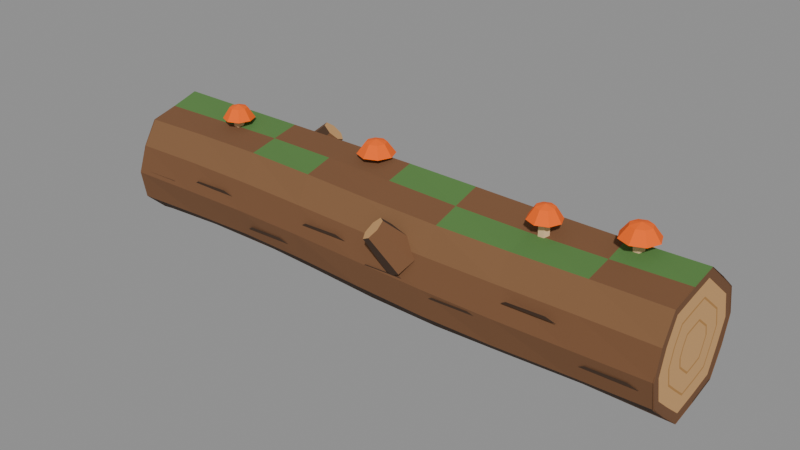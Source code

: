 # Source: trail_logs.blend  (saved by Blender 5.1.30; exported with 4.5.12 LTS)
import bpy
from mathutils import Matrix  # noqa: F401  (used for matrix-valued properties, if any)

bpy.ops.wm.read_factory_settings(use_empty=True)
scene = bpy.context.scene
scene.name = 'log_two_lane'

# ---- materials (node trees are filled in below, after node groups)
mat_woodbark = bpy.data.materials.new('woodBark')
mat_woodbark.diffuse_color = (0.1812, 0.08022, 0.0331, 1.0)
mat_woodbarkdark = bpy.data.materials.new('woodBarkDark')
mat_woodbarkdark.diffuse_color = (0.06663, 0.0331, 0.016, 1.0)
mat_woodbarkwarm = bpy.data.materials.new('woodBarkWarm')
mat_woodbarkwarm.diffuse_color = (0.2159, 0.1046, 0.04374, 1.0)
mat_woodinner = bpy.data.materials.new('woodInner')
mat_woodinner.diffuse_color = (0.6514, 0.3663, 0.147, 1.0)
mat_wood = bpy.data.materials.new('wood')
mat_wood.diffuse_color = (0.4851, 0.2384, 0.06848, 1.0)
mat_leafsgreen = bpy.data.materials.new('leafsGreen')
mat_leafsgreen.diffuse_color = (0.0865, 0.2051, 0.04971, 1.0)
mat_colortan = bpy.data.materials.new('colorTan')
mat_colortan.diffuse_color = (0.7991, 0.5457, 0.3005, 1.0)
mat_colorred = bpy.data.materials.new('colorRed')
mat_colorred.diffuse_color = (0.9911, 0.1329, 0.0003035, 1.0)

# ---- material node trees
mat_woodbark.use_nodes = True; mat_woodbark.node_tree.nodes.clear()
_N = mat_woodbark.node_tree.nodes; _L = mat_woodbark.node_tree.links
n0 = _N.new('ShaderNodeBsdfPrincipled'); n0.name = 'Principled BSDF'; n0.location = (-200, 100)
n0.inputs[0].default_value = (0.1812, 0.08022, 0.0331, 1.0)
n0.inputs[2].default_value = 0.95
n1 = _N.new('ShaderNodeOutputMaterial'); n1.name = 'Material Output'; n1.location = (200, 100)
_L.new(n0.outputs[0], n1.inputs[0])
n1.is_active_output = True
mat_woodbarkdark.use_nodes = True; mat_woodbarkdark.node_tree.nodes.clear()
_N = mat_woodbarkdark.node_tree.nodes; _L = mat_woodbarkdark.node_tree.links
n0 = _N.new('ShaderNodeBsdfPrincipled'); n0.name = 'Principled BSDF'; n0.location = (-200, 100)
n0.inputs[0].default_value = (0.06663, 0.0331, 0.016, 1.0)
n0.inputs[2].default_value = 0.95
n1 = _N.new('ShaderNodeOutputMaterial'); n1.name = 'Material Output'; n1.location = (200, 100)
_L.new(n0.outputs[0], n1.inputs[0])
n1.is_active_output = True
mat_woodbarkwarm.use_nodes = True; mat_woodbarkwarm.node_tree.nodes.clear()
_N = mat_woodbarkwarm.node_tree.nodes; _L = mat_woodbarkwarm.node_tree.links
n0 = _N.new('ShaderNodeBsdfPrincipled'); n0.name = 'Principled BSDF'; n0.location = (-200, 100)
n0.inputs[0].default_value = (0.2159, 0.1046, 0.04374, 1.0)
n0.inputs[2].default_value = 0.95
n1 = _N.new('ShaderNodeOutputMaterial'); n1.name = 'Material Output'; n1.location = (200, 100)
_L.new(n0.outputs[0], n1.inputs[0])
n1.is_active_output = True
mat_woodinner.use_nodes = True; mat_woodinner.node_tree.nodes.clear()
_N = mat_woodinner.node_tree.nodes; _L = mat_woodinner.node_tree.links
n0 = _N.new('ShaderNodeBsdfPrincipled'); n0.name = 'Principled BSDF'; n0.location = (-200, 100)
n0.inputs[0].default_value = (0.6514, 0.3663, 0.147, 1.0)
n0.inputs[2].default_value = 0.95
n1 = _N.new('ShaderNodeOutputMaterial'); n1.name = 'Material Output'; n1.location = (200, 100)
_L.new(n0.outputs[0], n1.inputs[0])
n1.is_active_output = True
mat_wood.use_nodes = True; mat_wood.node_tree.nodes.clear()
_N = mat_wood.node_tree.nodes; _L = mat_wood.node_tree.links
n0 = _N.new('ShaderNodeBsdfPrincipled'); n0.name = 'Principled BSDF'; n0.location = (-200, 100)
n0.inputs[0].default_value = (0.4851, 0.2384, 0.06848, 1.0)
n0.inputs[2].default_value = 0.95
n1 = _N.new('ShaderNodeOutputMaterial'); n1.name = 'Material Output'; n1.location = (200, 100)
_L.new(n0.outputs[0], n1.inputs[0])
n1.is_active_output = True
mat_leafsgreen.use_nodes = True; mat_leafsgreen.node_tree.nodes.clear()
_N = mat_leafsgreen.node_tree.nodes; _L = mat_leafsgreen.node_tree.links
n0 = _N.new('ShaderNodeBsdfPrincipled'); n0.name = 'Principled BSDF'; n0.location = (-200, 100)
n0.inputs[0].default_value = (0.0865, 0.2051, 0.04971, 1.0)
n0.inputs[2].default_value = 0.95
n1 = _N.new('ShaderNodeOutputMaterial'); n1.name = 'Material Output'; n1.location = (200, 100)
_L.new(n0.outputs[0], n1.inputs[0])
n1.is_active_output = True
mat_colortan.use_nodes = True; mat_colortan.node_tree.nodes.clear()
_N = mat_colortan.node_tree.nodes; _L = mat_colortan.node_tree.links
n0 = _N.new('ShaderNodeBsdfPrincipled'); n0.name = 'Principled BSDF'; n0.location = (-200, 100)
n0.inputs[0].default_value = (0.7991, 0.5457, 0.3005, 1.0)
n0.inputs[2].default_value = 0.95
n1 = _N.new('ShaderNodeOutputMaterial'); n1.name = 'Material Output'; n1.location = (200, 100)
_L.new(n0.outputs[0], n1.inputs[0])
n1.is_active_output = True
mat_colorred.use_nodes = True; mat_colorred.node_tree.nodes.clear()
_N = mat_colorred.node_tree.nodes; _L = mat_colorred.node_tree.links
n0 = _N.new('ShaderNodeBsdfPrincipled'); n0.name = 'Principled BSDF'; n0.location = (-200, 100)
n0.inputs[0].default_value = (0.9911, 0.1329, 0.0003035, 1.0)
n0.inputs[2].default_value = 0.95
n1 = _N.new('ShaderNodeOutputMaterial'); n1.name = 'Material Output'; n1.location = (200, 100)
_L.new(n0.outputs[0], n1.inputs[0])
n1.is_active_output = True

# ---- meshes
me_log_two_lane = bpy.data.meshes.new('log_two_lane')
me_log_two_lane.from_pydata([(-2.4, 0.5207, 0.548), (-2.4, 0.4901, 0.7837), (-2.4, 0.3185, 0.9465), (-2.4, 0.123, 1.084), (-2.4, -0.1066, 1.018), (-2.4, -0.33, 0.9628), (-2.4, -0.4523, 0.7662), (-2.4, -0.5293, 0.548), (-2.4, -0.4892, 0.3121), (-2.4, -0.3136, 0.1538), (-2.4, -0.1195, 0.02126), (-2.4, 0.1072, 0.0813), (-2.4, 0.3354, 0.1283), (-2.4, 0.4608, 0.3264), (-1.8, 0.5432, 0.5569), (-1.8, 0.5012, 0.7926), (-1.8, 0.3224, 0.9465), (-1.8, 0.1311, 1.08), (-1.8, -0.09521, 1.025), (-1.8, -0.3255, 0.9795), (-1.8, -0.4533, 0.7807), (-1.8, -0.5225, 0.5569), (-1.8, -0.4705, 0.3247), (-1.8, -0.2944, 0.1732), (-1.8, -0.1073, 0.03583), (-1.8, 0.1197, 0.08318), (-1.8, 0.3548, 0.1265), (-1.8, 0.4785, 0.332), (-1.2, 0.5405, 0.5599), (-1.2, 0.4888, 0.7905), (-1.2, 0.3134, 0.9404), (-1.2, 0.1293, 1.083), (-1.2, -0.09924, 1.039), (-1.2, -0.335, 0.9925), (-1.2, -0.4574, 0.785), (-1.2, -0.5144, 0.5599), (-1.2, -0.4601, 0.3335), (-1.2, -0.2931, 0.1799), (-1.2, -0.1108, 0.03086), (-1.2, 0.1211, 0.07307), (-1.2, 0.3571, 0.1246), (-1.2, 0.4709, 0.338), (-0.6, 0.5157, 0.5553), (-0.6, 0.4666, 0.781), (-0.6, 0.3015, 0.9361), (-0.6, 0.1197, 1.089), (-0.6, -0.1142, 1.046), (-0.6, -0.3481, 0.989), (-0.6, -0.46, 0.7757), (-0.6, -0.5137, 0.5553), (-0.6, -0.4694, 0.3303), (-0.6, -0.3111, 0.1679), (-0.6, -0.126, 0.01316), (-0.6, 0.11, 0.0634), (-0.6, 0.3401, 0.1261), (-0.6, 0.4464, 0.3392), (0.0, 0.4966, 0.5459), (0.0, 0.4594, 0.7724), (0.0, 0.3003, 0.9363), (0.0, 0.1134, 1.091), (0.0, -0.123, 1.036), (0.0, -0.3498, 0.9706), (0.0, -0.4577, 0.761), (0.0, -0.5205, 0.5459), (0.0, -0.4874, 0.3165), (0.0, -0.3281, 0.1483), (0.0, -0.1356, 0.0), (0.0, 0.09924, 0.06265), (0.0, 0.3228, 0.1272), (0.0, 0.4325, 0.3323), (0.6, 0.5045, 0.5378), (0.6, 0.4757, 0.77), (0.6, 0.3117, 0.9367), (0.6, 0.1178, 1.082), (0.6, -0.1156, 1.017), (0.6, -0.3378, 0.9534), (0.6, -0.4525, 0.7527), (0.6, -0.527, 0.5378), (0.6, -0.4941, 0.303), (0.6, -0.325, 0.1383), (0.6, -0.1288, 0.0016), (0.6, 0.101, 0.06749), (0.6, 0.3248, 0.1226), (0.6, 0.4448, 0.3206), (1.2, 0.5305, 0.5364), (1.2, 0.4973, 0.7728), (1.2, 0.3228, 0.9332), (1.2, 0.1278, 1.068), (1.2, -0.1004, 1.004), (1.2, -0.3254, 0.9526), (1.2, -0.4503, 0.7564), (1.2, -0.5262, 0.5364), (1.2, -0.4824, 0.301), (1.2, -0.3055, 0.1453), (1.2, -0.1131, 0.01266), (1.2, 0.1131, 0.06908), (1.2, 0.3435, 0.1138), (1.2, 0.4696, 0.3134), (1.8, 0.5456, 0.5425), (1.8, 0.5, 0.7772), (1.8, 0.3209, 0.929), (1.8, 0.1318, 1.064), (1.8, -0.09456, 1.012), (1.8, -0.3269, 0.9684), (1.8, -0.4542, 0.7674), (1.8, -0.5197, 0.5425), (1.8, -0.4657, 0.3121), (1.8, -0.2915, 0.161), (1.8, -0.1065, 0.02047), (1.8, 0.1217, 0.06504), (1.8, 0.3579, 0.1097), (1.8, 0.4792, 0.3179), (2.4, 0.5328, 0.5522), (2.4, 0.4805, 0.781), (2.4, 0.3077, 0.9315), (2.4, 0.1251, 1.077), (2.4, -0.1049, 1.035), (2.4, -0.341, 0.9863), (2.4, -0.4603, 0.7764), (2.4, -0.515, 0.5522), (2.4, -0.4627, 0.3268), (2.4, -0.2988, 0.171), (2.4, -0.1164, 0.01919), (2.4, 0.117, 0.0625), (2.4, 0.3518, 0.1176), (2.4, 0.4627, 0.3319), (-2.394, 0.512, 0.548), (-2.394, 0.4964, 0.7837), (-2.394, 0.3228, 0.9465), (-2.394, 0.121, 1.084), (-2.394, -0.1056, 1.018), (-2.394, -0.3363, 0.9628), (-2.394, -0.4544, 0.7662), (-2.394, -0.5187, 0.548), (-2.394, -0.4895, 0.3121), (-2.394, -0.3198, 0.1538), (-2.394, -0.1188, 0.02126), (-2.394, 0.1053, 0.0813), (-2.394, 0.3389, 0.1283), (-2.394, 0.468, 0.3264), (-2.394, 0.4405, 0.5481), (-2.394, 0.4271, 0.7508), (-2.394, 0.2778, 0.8908), (-2.394, 0.1042, 1.009), (-2.394, -0.09062, 0.9523), (-2.394, -0.289, 0.9048), (-2.394, -0.3906, 0.7357), (-2.394, -0.4459, 0.5481), (-2.394, -0.4208, 0.3452), (-2.394, -0.2749, 0.2091), (-2.394, -0.102, 0.09509), (-2.394, 0.09072, 0.1467), (-2.394, 0.2916, 0.1871), (-2.394, 0.4026, 0.3575), (-2.394, 0.323, 0.5482), (-2.394, 0.3131, 0.6967), (-2.394, 0.2038, 0.7993), (-2.394, 0.07665, 0.8858), (-2.394, -0.06609, 0.8443), (-2.394, -0.2114, 0.8095), (-2.394, -0.2858, 0.6857), (-2.394, -0.3264, 0.5482), (-2.394, -0.308, 0.3996), (-2.394, -0.2011, 0.2999), (-2.394, -0.07444, 0.2164), (-2.394, 0.06675, 0.2542), (-2.394, 0.2139, 0.2838), (-2.394, 0.2952, 0.4086), (-2.394, 0.3076, 0.5482), (-2.394, 0.2983, 0.6896), (-2.394, 0.1941, 0.7873), (-2.394, 0.07305, 0.8697), (-2.394, -0.06289, 0.8302), (-2.394, -0.2013, 0.7971), (-2.394, -0.2722, 0.6791), (-2.394, -0.3108, 0.5482), (-2.394, -0.2933, 0.4067), (-2.394, -0.1915, 0.3117), (-2.394, -0.07084, 0.2322), (-2.394, 0.06363, 0.2682), (-2.394, 0.2038, 0.2964), (-2.394, 0.2812, 0.4153), (-2.394, 0.1799, 0.5484), (-2.394, 0.1745, 0.6309), (-2.394, 0.1137, 0.6879), (-2.394, 0.04307, 0.7359), (-2.394, -0.03623, 0.7129), (-2.394, -0.117, 0.6935), (-2.394, -0.1583, 0.6247), (-2.394, -0.1808, 0.5484), (-2.394, -0.1706, 0.4658), (-2.394, -0.1112, 0.4104), (-2.394, -0.04087, 0.364), (-2.394, 0.03757, 0.385), (-2.394, 0.1193, 0.4015), (-2.394, 0.1645, 0.4708), (-2.394, 0.1646, 0.5484), (-2.394, 0.1596, 0.6238), (-2.394, 0.104, 0.6759), (-2.394, 0.03947, 0.7198), (-2.394, -0.03303, 0.6988), (-2.394, -0.1069, 0.6811), (-2.394, -0.1446, 0.6182), (-2.394, -0.1652, 0.5484), (-2.394, -0.1559, 0.4729), (-2.394, -0.1016, 0.4222), (-2.394, -0.03727, 0.3798), (-2.394, 0.03445, 0.399), (-2.394, 0.1092, 0.4141), (-2.394, 0.1505, 0.4775), (-2.394, 0.0624, 0.5485), (-2.394, 0.06054, 0.5768), (-2.394, 0.03971, 0.5963), (-2.394, 0.01549, 0.6128), (-2.394, -0.0117, 0.6049), (-2.394, -0.03938, 0.5983), (-2.394, -0.05356, 0.5747), (-2.394, -0.06128, 0.5485), (-2.394, -0.05778, 0.5202), (-2.394, -0.03741, 0.5012), (-2.394, -0.01329, 0.4853), (-2.394, 0.0136, 0.4925), (-2.394, 0.04164, 0.4981), (-2.394, 0.05713, 0.5219), (2.394, 0.5417, 0.5522), (2.394, 0.4845, 0.781), (2.394, 0.302, 0.9315), (2.394, 0.1247, 1.077), (2.394, -0.1071, 1.035), (2.394, -0.3404, 0.9863), (2.394, -0.4512, 0.7764), (2.394, -0.5184, 0.5522), (2.394, -0.4711, 0.3268), (2.394, -0.2954, 0.171), (2.394, -0.1146, 0.01919), (2.394, 0.1187, 0.0625), (2.394, 0.3557, 0.1176), (2.394, 0.4545, 0.3319), (2.394, 0.4667, 0.5521), (2.394, 0.4175, 0.7489), (2.394, 0.2605, 0.8783), (2.394, 0.108, 1.004), (2.394, -0.09133, 0.9671), (2.394, -0.292, 0.9254), (2.394, -0.3873, 0.7449), (2.394, -0.4451, 0.5521), (2.394, -0.4043, 0.3583), (2.394, -0.2532, 0.2243), (2.394, -0.09776, 0.09371), (2.394, 0.1028, 0.131), (2.394, 0.3067, 0.1783), (2.394, 0.3916, 0.3626), (2.394, 0.3433, 0.5519), (2.394, 0.3073, 0.6961), (2.394, 0.1923, 0.7909), (2.394, 0.08062, 0.8828), (2.394, -0.06541, 0.8559), (2.394, -0.2124, 0.8254), (2.394, -0.2822, 0.6932), (2.394, -0.3245, 0.5519), (2.394, -0.2947, 0.41), (2.394, -0.184, 0.3118), (2.394, -0.07012, 0.2161), (2.394, 0.07684, 0.2434), (2.394, 0.2262, 0.2781), (2.394, 0.2884, 0.4131), (2.394, 0.3273, 0.5519), (2.394, 0.2929, 0.6892), (2.394, 0.1834, 0.7795), (2.394, 0.07704, 0.867), (2.394, -0.06203, 0.8414), (2.394, -0.202, 0.8124), (2.394, -0.2685, 0.6864), (2.394, -0.3088, 0.5519), (2.394, -0.2804, 0.4167), (2.394, -0.175, 0.3232), (2.394, -0.06651, 0.2321), (2.394, 0.07344, 0.2581), (2.394, 0.2157, 0.2911), (2.394, 0.2749, 0.4197), (2.394, 0.1932, 0.5517), (2.394, 0.1732, 0.6318), (2.394, 0.1093, 0.6845), (2.394, 0.04728, 0.7356), (2.394, -0.03385, 0.7206), (2.394, -0.1155, 0.7037), (2.394, -0.1543, 0.6302), (2.394, -0.1778, 0.5517), (2.394, -0.1612, 0.4729), (2.394, -0.09974, 0.4183), (2.394, -0.03646, 0.3652), (2.394, 0.04518, 0.3803), (2.394, 0.1281, 0.3996), (2.394, 0.1627, 0.4746), (2.394, 0.1772, 0.5517), (2.394, 0.1589, 0.6249), (2.394, 0.1004, 0.6731), (2.394, 0.04371, 0.7198), (2.394, -0.03047, 0.7061), (2.394, -0.1051, 0.6906), (2.394, -0.1406, 0.6235), (2.394, -0.1621, 0.5517), (2.394, -0.1469, 0.4796), (2.394, -0.09071, 0.4297), (2.394, -0.03286, 0.3811), (2.394, 0.04179, 0.395), (2.394, 0.1176, 0.4126), (2.394, 0.1492, 0.4812), (2.394, 0.06994, 0.5516), (2.394, 0.06307, 0.579), (2.394, 0.04117, 0.5971), (2.394, 0.01989, 0.6146), (2.394, -0.007922, 0.6095), (2.394, -0.03592, 0.6037), (2.394, -0.04921, 0.5785), (2.394, -0.05728, 0.5516), (2.394, -0.0516, 0.5245), (2.394, -0.03051, 0.5058), (2.394, -0.008819, 0.4876), (2.394, 0.01917, 0.4928), (2.394, 0.04761, 0.4994), (2.394, 0.05947, 0.5251), (-1.344, 0.5504, 0.5674), (-1.457, 0.5268, 0.6587), (-1.486, 0.4083, 0.7419), (-1.407, 0.2841, 0.7544), (-1.281, 0.2477, 0.6868), (-1.202, 0.3265, 0.59), (-1.231, 0.4613, 0.5368), (-1.164, 0.6288, 0.8606), (-1.231, 0.6149, 0.9143), (-1.247, 0.5452, 0.9632), (-1.201, 0.4721, 0.9706), (-1.127, 0.4507, 0.9308), (-1.081, 0.4971, 0.8739), (-1.097, 0.5763, 0.8426), (0.384, -0.2541, 0.7364), (0.2735, -0.2703, 0.64), (0.2462, -0.3837, 0.5496), (0.3227, -0.5088, 0.5333), (0.4453, -0.5514, 0.6034), (0.5218, -0.4795, 0.707), (0.4945, -0.3471, 0.7662), (0.204, -0.4539, 0.93), (0.139, -0.4634, 0.8733), (0.1229, -0.5301, 0.8201), (0.1679, -0.6037, 0.8106), (0.2401, -0.6288, 0.8517), (0.2851, -0.5865, 0.9127), (0.269, -0.5086, 0.9475), (1.584, 0.54, 0.5505), (1.477, 0.5328, 0.6518), (1.451, 0.4261, 0.7503), (1.525, 0.3004, 0.7717), (1.643, 0.2501, 0.7), (1.717, 0.3133, 0.5891), (1.691, 0.4423, 0.5226), (1.764, 0.6226, 0.7907), (1.701, 0.6184, 0.8503), (1.686, 0.5557, 0.9082), (1.729, 0.4817, 0.9208), (1.799, 0.4521, 0.8786), (1.842, 0.4893, 0.8134), (1.827, 0.5652, 0.7742), (-2.33, -0.5037, 0.548), (-1.9, -0.5037, 0.557), (-1.98, -0.5157, 0.59), (-2.28, -0.5177, 0.581), (-1.73, -0.4936, 0.6358), (-1.3, -0.4936, 0.6448), (-1.38, -0.5056, 0.6778), (-1.68, -0.5076, 0.6688), (-1.13, -0.4928, 0.4185), (-0.7, -0.4928, 0.4275), (-0.78, -0.5048, 0.4605), (-1.08, -0.5068, 0.4515), (-0.53, -0.502, 0.6512), (-0.1, -0.502, 0.6602), (-0.18, -0.514, 0.6932), (-0.48, -0.516, 0.6842), (0.07, -0.5128, 0.5253), (0.5, -0.5128, 0.5343), (0.42, -0.5248, 0.5673), (0.12, -0.5268, 0.5583), (0.67, -0.5152, 0.4782), (1.1, -0.5152, 0.4872), (1.02, -0.5272, 0.5202), (0.72, -0.5292, 0.5112), (1.27, -0.507, 0.6735), (1.7, -0.507, 0.6825), (1.62, -0.519, 0.7155), (1.32, -0.521, 0.7065), (1.87, -0.4958, 0.4326), (2.3, -0.4958, 0.4416), (2.22, -0.5078, 0.4746), (1.92, -0.5098, 0.4656), (-1.587, -0.06927, 0.976), (-1.61, -0.0303, 0.976), (-1.655, -0.0303, 0.976), (-1.677, -0.06927, 0.976), (-1.655, -0.1082, 0.976), (-1.61, -0.1082, 0.976), (-1.587, -0.06927, 1.096), (-1.61, -0.0303, 1.096), (-1.655, -0.0303, 1.096), (-1.677, -0.06927, 1.096), (-1.655, -0.1082, 1.096), (-1.61, -0.1082, 1.096), (-1.502, -0.06927, 1.096), (-1.54, 0.02265, 1.096), (-1.632, 0.06073, 1.096), (-1.724, 0.02265, 1.096), (-1.762, -0.06927, 1.096), (-1.724, -0.1612, 1.096), (-1.632, -0.1993, 1.096), (-1.54, -0.1612, 1.096), (-1.561, -0.06927, 1.186), (-1.581, -0.01872, 1.186), (-1.632, 0.002226, 1.186), (-1.683, -0.01872, 1.186), (-1.704, -0.06927, 1.186), (-1.683, -0.1198, 1.186), (-1.632, -0.1408, 1.186), (-1.581, -0.1198, 1.186), (-1.632, -0.06927, 1.208), (-0.243, 0.07073, 0.976), (-0.2655, 0.1097, 0.976), (-0.3105, 0.1097, 0.976), (-0.333, 0.07073, 0.976), (-0.3105, 0.03175, 0.976), (-0.2655, 0.03175, 0.976), (-0.243, 0.07073, 1.111), (-0.2655, 0.1097, 1.111), (-0.3105, 0.1097, 1.111), (-0.333, 0.07073, 1.111), (-0.3105, 0.03175, 1.111), (-0.2655, 0.03175, 1.111), (-0.138, 0.07073, 1.111), (-0.1819, 0.1768, 1.111), (-0.288, 0.2207, 1.111), (-0.3941, 0.1768, 1.111), (-0.438, 0.07073, 1.111), (-0.3941, -0.03534, 1.111), (-0.288, -0.07927, 1.111), (-0.1819, -0.03534, 1.111), (-0.2055, 0.07073, 1.201), (-0.2297, 0.1291, 1.201), (-0.288, 0.1532, 1.201), (-0.3463, 0.1291, 1.201), (-0.3705, 0.07073, 1.201), (-0.3463, 0.01239, 1.201), (-0.288, -0.01177, 1.201), (-0.2297, 0.01239, 1.201), (-0.288, 0.07073, 1.223), (1.341, -0.06927, 0.976), (1.319, -0.0303, 0.976), (1.273, -0.0303, 0.976), (1.251, -0.06927, 0.976), (1.273, -0.1082, 0.976), (1.319, -0.1082, 0.976), (1.341, -0.06927, 1.126), (1.319, -0.0303, 1.126), (1.273, -0.0303, 1.126), (1.251, -0.06927, 1.126), (1.273, -0.1082, 1.126), (1.319, -0.1082, 1.126), (1.426, -0.06927, 1.126), (1.388, 0.02265, 1.126), (1.296, 0.06073, 1.126), (1.204, 0.02265, 1.126), (1.166, -0.06927, 1.126), (1.204, -0.1612, 1.126), (1.296, -0.1993, 1.126), (1.388, -0.1612, 1.126), (1.367, -0.06927, 1.216), (1.347, -0.01872, 1.216), (1.296, 0.002226, 1.216), (1.245, -0.01872, 1.216), (1.224, -0.06927, 1.216), (1.245, -0.1198, 1.216), (1.296, -0.1408, 1.216), (1.347, -0.1198, 1.216), (1.296, -0.06927, 1.238), (1.965, 0.07073, 0.976), (1.942, 0.1097, 0.976), (1.898, 0.1097, 0.976), (1.875, 0.07073, 0.976), (1.898, 0.03175, 0.976), (1.942, 0.03175, 0.976), (1.965, 0.07073, 1.141), (1.942, 0.1097, 1.141), (1.898, 0.1097, 1.141), (1.875, 0.07073, 1.141), (1.898, 0.03175, 1.141), (1.942, 0.03175, 1.141), (2.07, 0.07073, 1.141), (2.026, 0.1768, 1.141), (1.92, 0.2207, 1.141), (1.814, 0.1768, 1.141), (1.77, 0.07073, 1.141), (1.814, -0.03534, 1.141), (1.92, -0.07927, 1.141), (2.026, -0.03534, 1.141), (2.003, 0.07073, 1.231), (1.978, 0.1291, 1.231), (1.92, 0.1532, 1.231), (1.862, 0.1291, 1.231), (1.837, 0.07073, 1.231), (1.862, 0.01239, 1.231), (1.92, -0.01177, 1.231), (1.978, 0.01239, 1.231), (1.92, 0.07073, 1.253)], [], [(0, 1, 15, 14), (1, 2, 16, 15), (2, 3, 17, 16), (3, 4, 18, 17), (4, 5, 19, 18), (5, 6, 20, 19), (6, 7, 21, 20), (7, 8, 22, 21), (8, 9, 23, 22), (9, 10, 24, 23), (10, 11, 25, 24), (11, 12, 26, 25), (12, 13, 27, 26), (13, 0, 14, 27), (14, 15, 29, 28), (15, 16, 30, 29), (16, 17, 31, 30), (17, 18, 32, 31), (18, 19, 33, 32), (19, 20, 34, 33), (20, 21, 35, 34), (21, 22, 36, 35), (22, 23, 37, 36), (23, 24, 38, 37), (24, 25, 39, 38), (25, 26, 40, 39), (26, 27, 41, 40), (27, 14, 28, 41), (28, 29, 43, 42), (29, 30, 44, 43), (30, 31, 45, 44), (31, 32, 46, 45), (32, 33, 47, 46), (33, 34, 48, 47), (34, 35, 49, 48), (35, 36, 50, 49), (36, 37, 51, 50), (37, 38, 52, 51), (38, 39, 53, 52), (39, 40, 54, 53), (40, 41, 55, 54), (41, 28, 42, 55), (42, 43, 57, 56), (43, 44, 58, 57), (44, 45, 59, 58), (45, 46, 60, 59), (46, 47, 61, 60), (47, 48, 62, 61), (48, 49, 63, 62), (49, 50, 64, 63), (50, 51, 65, 64), (51, 52, 66, 65), (52, 53, 67, 66), (53, 54, 68, 67), (54, 55, 69, 68), (55, 42, 56, 69), (56, 57, 71, 70), (57, 58, 72, 71), (58, 59, 73, 72), (59, 60, 74, 73), (60, 61, 75, 74), (61, 62, 76, 75), (62, 63, 77, 76), (63, 64, 78, 77), (64, 65, 79, 78), (65, 66, 80, 79), (66, 67, 81, 80), (67, 68, 82, 81), (68, 69, 83, 82), (69, 56, 70, 83), (70, 71, 85, 84), (71, 72, 86, 85), (72, 73, 87, 86), (73, 74, 88, 87), (74, 75, 89, 88), (75, 76, 90, 89), (76, 77, 91, 90), (77, 78, 92, 91), (78, 79, 93, 92), (79, 80, 94, 93), (80, 81, 95, 94), (81, 82, 96, 95), (82, 83, 97, 96), (83, 70, 84, 97), (84, 85, 99, 98), (85, 86, 100, 99), (86, 87, 101, 100), (87, 88, 102, 101), (88, 89, 103, 102), (89, 90, 104, 103), (90, 91, 105, 104), (91, 92, 106, 105), (92, 93, 107, 106), (93, 94, 108, 107), (94, 95, 109, 108), (95, 96, 110, 109), (96, 97, 111, 110), (97, 84, 98, 111), (98, 99, 113, 112), (99, 100, 114, 113), (100, 101, 115, 114), (101, 102, 116, 115), (102, 103, 117, 116), (103, 104, 118, 117), (104, 105, 119, 118), (105, 106, 120, 119), (106, 107, 121, 120), (107, 108, 122, 121), (108, 109, 123, 122), (109, 110, 124, 123), (110, 111, 125, 124), (111, 98, 112, 125), (140, 141, 127, 126), (141, 142, 128, 127), (142, 143, 129, 128), (143, 144, 130, 129), (144, 145, 131, 130), (145, 146, 132, 131), (146, 147, 133, 132), (147, 148, 134, 133), (148, 149, 135, 134), (149, 150, 136, 135), (150, 151, 137, 136), (151, 152, 138, 137), (152, 153, 139, 138), (153, 140, 126, 139), (154, 155, 141, 140), (155, 156, 142, 141), (156, 157, 143, 142), (157, 158, 144, 143), (158, 159, 145, 144), (159, 160, 146, 145), (160, 161, 147, 146), (161, 162, 148, 147), (162, 163, 149, 148), (163, 164, 150, 149), (164, 165, 151, 150), (165, 166, 152, 151), (166, 167, 153, 152), (167, 154, 140, 153), (168, 169, 155, 154), (169, 170, 156, 155), (170, 171, 157, 156), (171, 172, 158, 157), (172, 173, 159, 158), (173, 174, 160, 159), (174, 175, 161, 160), (175, 176, 162, 161), (176, 177, 163, 162), (177, 178, 164, 163), (178, 179, 165, 164), (179, 180, 166, 165), (180, 181, 167, 166), (181, 168, 154, 167), (182, 183, 169, 168), (183, 184, 170, 169), (184, 185, 171, 170), (185, 186, 172, 171), (186, 187, 173, 172), (187, 188, 174, 173), (188, 189, 175, 174), (189, 190, 176, 175), (190, 191, 177, 176), (191, 192, 178, 177), (192, 193, 179, 178), (193, 194, 180, 179), (194, 195, 181, 180), (195, 182, 168, 181), (196, 197, 183, 182), (197, 198, 184, 183), (198, 199, 185, 184), (199, 200, 186, 185), (200, 201, 187, 186), (201, 202, 188, 187), (202, 203, 189, 188), (203, 204, 190, 189), (204, 205, 191, 190), (205, 206, 192, 191), (206, 207, 193, 192), (207, 208, 194, 193), (208, 209, 195, 194), (209, 196, 182, 195), (210, 211, 197, 196), (211, 212, 198, 197), (212, 213, 199, 198), (213, 214, 200, 199), (214, 215, 201, 200), (215, 216, 202, 201), (216, 217, 203, 202), (217, 218, 204, 203), (218, 219, 205, 204), (219, 220, 206, 205), (220, 221, 207, 206), (221, 222, 208, 207), (222, 223, 209, 208), (223, 210, 196, 209), (223, 222, 221, 220, 219, 218, 217, 216, 215, 214, 213, 212, 211, 210), (224, 225, 239, 238), (225, 226, 240, 239), (226, 227, 241, 240), (227, 228, 242, 241), (228, 229, 243, 242), (229, 230, 244, 243), (230, 231, 245, 244), (231, 232, 246, 245), (232, 233, 247, 246), (233, 234, 248, 247), (234, 235, 249, 248), (235, 236, 250, 249), (236, 237, 251, 250), (237, 224, 238, 251), (238, 239, 253, 252), (239, 240, 254, 253), (240, 241, 255, 254), (241, 242, 256, 255), (242, 243, 257, 256), (243, 244, 258, 257), (244, 245, 259, 258), (245, 246, 260, 259), (246, 247, 261, 260), (247, 248, 262, 261), (248, 249, 263, 262), (249, 250, 264, 263), (250, 251, 265, 264), (251, 238, 252, 265), (252, 253, 267, 266), (253, 254, 268, 267), (254, 255, 269, 268), (255, 256, 270, 269), (256, 257, 271, 270), (257, 258, 272, 271), (258, 259, 273, 272), (259, 260, 274, 273), (260, 261, 275, 274), (261, 262, 276, 275), (262, 263, 277, 276), (263, 264, 278, 277), (264, 265, 279, 278), (265, 252, 266, 279), (266, 267, 281, 280), (267, 268, 282, 281), (268, 269, 283, 282), (269, 270, 284, 283), (270, 271, 285, 284), (271, 272, 286, 285), (272, 273, 287, 286), (273, 274, 288, 287), (274, 275, 289, 288), (275, 276, 290, 289), (276, 277, 291, 290), (277, 278, 292, 291), (278, 279, 293, 292), (279, 266, 280, 293), (280, 281, 295, 294), (281, 282, 296, 295), (282, 283, 297, 296), (283, 284, 298, 297), (284, 285, 299, 298), (285, 286, 300, 299), (286, 287, 301, 300), (287, 288, 302, 301), (288, 289, 303, 302), (289, 290, 304, 303), (290, 291, 305, 304), (291, 292, 306, 305), (292, 293, 307, 306), (293, 280, 294, 307), (294, 295, 309, 308), (295, 296, 310, 309), (296, 297, 311, 310), (297, 298, 312, 311), (298, 299, 313, 312), (299, 300, 314, 313), (300, 301, 315, 314), (301, 302, 316, 315), (302, 303, 317, 316), (303, 304, 318, 317), (304, 305, 319, 318), (305, 306, 320, 319), (306, 307, 321, 320), (307, 294, 308, 321), (308, 309, 310, 311, 312, 313, 314, 315, 316, 317, 318, 319, 320, 321), (322, 323, 330, 329), (323, 324, 331, 330), (324, 325, 332, 331), (325, 326, 333, 332), (326, 327, 334, 333), (327, 328, 335, 334), (328, 322, 329, 335), (328, 327, 326, 325, 324, 323, 322), (329, 330, 331, 332, 333, 334, 335), (336, 337, 344, 343), (337, 338, 345, 344), (338, 339, 346, 345), (339, 340, 347, 346), (340, 341, 348, 347), (341, 342, 349, 348), (342, 336, 343, 349), (342, 341, 340, 339, 338, 337, 336), (343, 344, 345, 346, 347, 348, 349), (350, 351, 358, 357), (351, 352, 359, 358), (352, 353, 360, 359), (353, 354, 361, 360), (354, 355, 362, 361), (355, 356, 363, 362), (356, 350, 357, 363), (356, 355, 354, 353, 352, 351, 350), (357, 358, 359, 360, 361, 362, 363), (364, 365, 366, 367), (368, 369, 370, 371), (372, 373, 374, 375), (376, 377, 378, 379), (380, 381, 382, 383), (384, 385, 386, 387), (388, 389, 390, 391), (392, 393, 394, 395), (396, 397, 403, 402), (397, 398, 404, 403), (398, 399, 405, 404), (399, 400, 406, 405), (400, 401, 407, 406), (401, 396, 402, 407), (408, 409, 417, 416), (416, 417, 424), (409, 410, 418, 417), (417, 418, 424), (410, 411, 419, 418), (418, 419, 424), (411, 412, 420, 419), (419, 420, 424), (412, 413, 421, 420), (420, 421, 424), (413, 414, 422, 421), (421, 422, 424), (414, 415, 423, 422), (422, 423, 424), (415, 408, 416, 423), (423, 416, 424), (415, 414, 413, 412, 411, 410, 409, 408), (425, 426, 432, 431), (426, 427, 433, 432), (427, 428, 434, 433), (428, 429, 435, 434), (429, 430, 436, 435), (430, 425, 431, 436), (437, 438, 446, 445), (445, 446, 453), (438, 439, 447, 446), (446, 447, 453), (439, 440, 448, 447), (447, 448, 453), (440, 441, 449, 448), (448, 449, 453), (441, 442, 450, 449), (449, 450, 453), (442, 443, 451, 450), (450, 451, 453), (443, 444, 452, 451), (451, 452, 453), (444, 437, 445, 452), (452, 445, 453), (444, 443, 442, 441, 440, 439, 438, 437), (454, 455, 461, 460), (455, 456, 462, 461), (456, 457, 463, 462), (457, 458, 464, 463), (458, 459, 465, 464), (459, 454, 460, 465), (466, 467, 475, 474), (474, 475, 482), (467, 468, 476, 475), (475, 476, 482), (468, 469, 477, 476), (476, 477, 482), (469, 470, 478, 477), (477, 478, 482), (470, 471, 479, 478), (478, 479, 482), (471, 472, 480, 479), (479, 480, 482), (472, 473, 481, 480), (480, 481, 482), (473, 466, 474, 481), (481, 474, 482), (473, 472, 471, 470, 469, 468, 467, 466), (483, 484, 490, 489), (484, 485, 491, 490), (485, 486, 492, 491), (486, 487, 493, 492), (487, 488, 494, 493), (488, 483, 489, 494), (495, 496, 504, 503), (503, 504, 511), (496, 497, 505, 504), (504, 505, 511), (497, 498, 506, 505), (505, 506, 511), (498, 499, 507, 506), (506, 507, 511), (499, 500, 508, 507), (507, 508, 511), (500, 501, 509, 508), (508, 509, 511), (501, 502, 510, 509), (509, 510, 511), (502, 495, 503, 510), (510, 503, 511), (502, 501, 500, 499, 498, 497, 496, 495)])
me_log_two_lane.polygons.foreach_set('material_index', [0, 2, 1, 5, 0, 2, 0, 0, 1, 0, 0, 1, 0, 0, 0, 2, 1, 5, 0, 2, 0, 0, 1, 0, 0, 1, 0, 0, 0, 2, 5, 0, 5, 2, 0, 0, 1, 0, 0, 1, 0, 0, 0, 2, 5, 0, 0, 2, 0, 0, 1, 0, 0, 1, 0, 0, 0, 2, 1, 5, 0, 2, 0, 0, 1, 0, 0, 1, 0, 0, 0, 2, 1, 0, 5, 2, 0, 0, 1, 0, 0, 1, 0, 0, 0, 2, 5, 0, 5, 2, 0, 0, 1, 0, 0, 1, 0, 0, 0, 2, 1, 5, 0, 2, 0, 0, 1, 0, 0, 1, 0, 0, 0, 0, 0, 0, 0, 0, 0, 0, 0, 0, 0, 0, 0, 0, 3, 3, 3, 3, 3, 3, 3, 3, 3, 3, 3, 3, 3, 3, 4, 4, 4, 4, 4, 4, 4, 4, 4, 4, 4, 4, 4, 4, 3, 3, 3, 3, 3, 3, 3, 3, 3, 3, 3, 3, 3, 3, 4, 4, 4, 4, 4, 4, 4, 4, 4, 4, 4, 4, 4, 4, 3, 3, 3, 3, 3, 3, 3, 3, 3, 3, 3, 3, 3, 3, 3, 0, 0, 0, 0, 0, 0, 0, 0, 0, 0, 0, 0, 0, 0, 3, 3, 3, 3, 3, 3, 3, 3, 3, 3, 3, 3, 3, 3, 4, 4, 4, 4, 4, 4, 4, 4, 4, 4, 4, 4, 4, 4, 3, 3, 3, 3, 3, 3, 3, 3, 3, 3, 3, 3, 3, 3, 4, 4, 4, 4, 4, 4, 4, 4, 4, 4, 4, 4, 4, 4, 3, 3, 3, 3, 3, 3, 3, 3, 3, 3, 3, 3, 3, 3, 3, 1, 0, 0, 1, 0, 0, 1, 0, 3, 1, 0, 0, 1, 0, 0, 1, 0, 3, 1, 0, 0, 1, 0, 0, 1, 0, 3, 1, 1, 1, 1, 1, 1, 1, 1, 6, 6, 6, 6, 6, 6, 7, 7, 7, 7, 7, 7, 7, 7, 7, 7, 7, 7, 7, 7, 7, 7, 6, 6, 6, 6, 6, 6, 6, 7, 7, 7, 7, 7, 7, 7, 7, 7, 7, 7, 7, 7, 7, 7, 7, 6, 6, 6, 6, 6, 6, 6, 7, 7, 7, 7, 7, 7, 7, 7, 7, 7, 7, 7, 7, 7, 7, 7, 6, 6, 6, 6, 6, 6, 6, 7, 7, 7, 7, 7, 7, 7, 7, 7, 7, 7, 7, 7, 7, 7, 7, 6])
me_log_two_lane.materials.append(mat_woodbark)
me_log_two_lane.materials.append(mat_woodbarkdark)
me_log_two_lane.materials.append(mat_woodbarkwarm)
me_log_two_lane.materials.append(mat_woodinner)
me_log_two_lane.materials.append(mat_wood)
me_log_two_lane.materials.append(mat_leafsgreen)
me_log_two_lane.materials.append(mat_colortan)
me_log_two_lane.materials.append(mat_colorred)
me_log_two_lane.update()

# ---- objects
ob_log_two_lane = bpy.data.objects.new('log_two_lane', me_log_two_lane)

# ---- transforms, parenting, visibility, modifiers, constraints
ob_log_two_lane.location = (0.0, 0.0, 0.0)

# ---- collection membership
scene.collection.objects.link(ob_log_two_lane)

# ---- scene / render settings (as saved in the file)
scene.frame_start = 1; scene.frame_end = 250; scene.frame_set(1)
scene.render.engine = 'BLENDER_EEVEE_NEXT'
scene.render.image_settings.exr_codec = 'NONE'
scene.render.use_bake_clear = False
scene.render.bake_margin = 0
scene.render.bake_bias = 0.0
scene.render.bake_samples = 0
scene.render.simplify_subdivision_render = 0
scene.render.simplify_child_particles_render = 0.0
scene.eevee.use_volume_custom_range = False
scene.eevee.gtao_distance = 0.0
scene.eevee.use_fast_gi = False
bpy.context.view_layer.update()

# ---- added for rendering (the .blend has no active camera and no usable light): camera, sun + grey world if the file has none
cam_auto = bpy.data.cameras.new('AutoCamera')
cam_auto.lens = 50.0
cam_auto.sensor_width = 36.0
cam_auto.clip_end = 1000.0
ob_auto_camera = bpy.data.objects.new('AutoCamera', cam_auto)
scene.collection.objects.link(ob_auto_camera)
ob_auto_camera.location = (4.73519, -5.68222, 4.4149)
ob_auto_camera.rotation_euler = (1.09748, -7.21219e-08, 0.694738)
scene.camera = ob_auto_camera
light_auto_sun = bpy.data.lights.new('AutoSun', 'SUN')
light_auto_sun.energy = 3.0
light_auto_sun.angle = 0.0523599
ob_auto_sun = bpy.data.objects.new('AutoSun', light_auto_sun)
scene.collection.objects.link(ob_auto_sun)
ob_auto_sun.rotation_euler = (0.872665, 0.174533, 0.523599)
if scene.world is None:
    world_auto = bpy.data.worlds.new('AutoWorld')
    world_auto.color = (0.3, 0.3, 0.3)
    scene.world = world_auto
bpy.context.view_layer.update()
